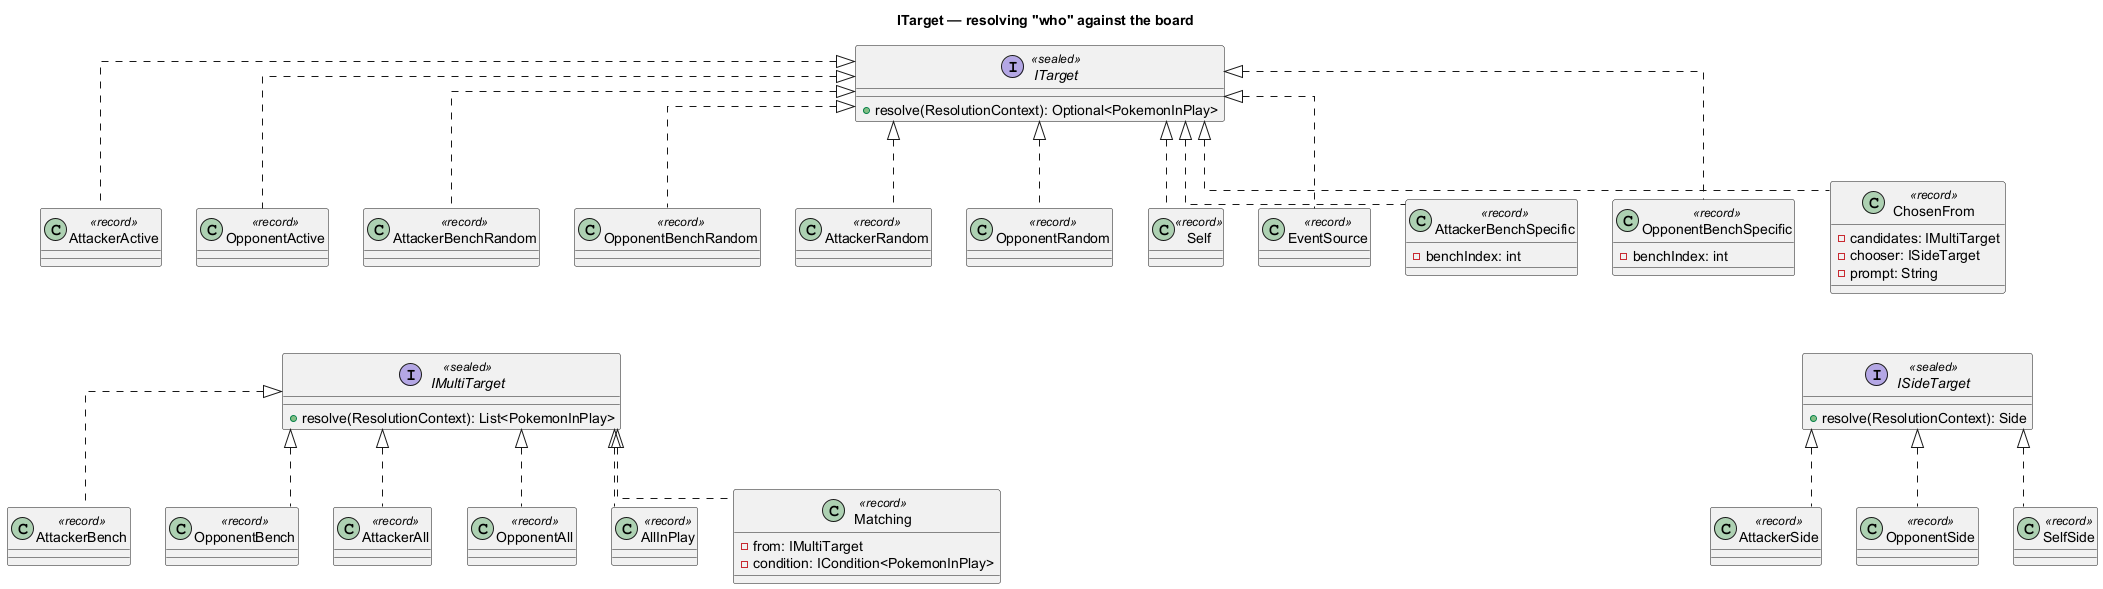

The diagram above was rendered by PlantUML. Its source (embedded in the PNG):
@startuml
title ITarget — resolving "who" against the board

skinparam linetype ortho

interface ITarget <<sealed>> {
    + resolve(ResolutionContext): Optional<PokemonInPlay>
}

/'
  Optional, because a target can legitimately fail to resolve — an empty bench,
  a knocked-out active. An IEffect whose target does not resolve returns
  EffectOutcome.FAILED, which is what makes "If you do, ..." chains work.
  See IAttempt.puml.
'/

/' --- turn-relative --- '/
class AttackerActive <<record>> implements ITarget {}
class OpponentActive <<record>> implements ITarget {}
class AttackerBenchRandom <<record>> implements ITarget {}
class OpponentBenchRandom <<record>> implements ITarget {}
class AttackerRandom <<record>> implements ITarget {}
class OpponentRandom <<record>> implements ITarget {}

/' --- source-relative --- '/
/' The card whose text is resolving. Without this, a Tool's trigger could not
   say "the Pokemon I am attached to": every other target is relative to whose
   turn it is, which is not the same thing once triggers exist. '/
class Self <<record>> implements ITarget {}

/' Only while a trigger is resolving; reads ResolutionContext.event.
   Lets a card retaliate against whatever just hit it. '/
class EventSource <<record>> implements ITarget {}

/' --- index-addressed: the caller already knows which one --- '/
class AttackerBenchSpecific <<record>> implements ITarget {
    - benchIndex: int
}
class OpponentBenchSpecific <<record>> implements ITarget {
    - benchIndex: int
}

/' --- agent-addressed: asked at resolution time --- '/
/' "Choose 1 of your opponent's Benched Pokemon" is a decision made when the
   attack resolves, not when the card is built. These delegate to
   IPlayer.choose. See IPlayer.puml. '/
class ChosenFrom <<record>> implements ITarget {
    - candidates: IMultiTarget
    /' Which player picks — not always the controller. '/
    - chooser: ISideTarget
    - prompt: String
}

/' Formatting only, these are not real relationships. '/
AttackerBenchRandom -[hidden]- IMultiTarget
ChosenFrom -[hidden]- ISideTarget

interface IMultiTarget <<sealed>> {
    + resolve(ResolutionContext): List<PokemonInPlay>
}

class AttackerBench <<record>> implements IMultiTarget {}
class OpponentBench <<record>> implements IMultiTarget {}
class AttackerAll <<record>> implements IMultiTarget {}
class OpponentAll <<record>> implements IMultiTarget {}
class AllInPlay <<record>> implements IMultiTarget {}

/' Narrows a group before choosing or hitting it, e.g. "each of your
   Lightning Pokemon". Reuses the card conditions from ICondition.puml. '/
class Matching <<record>> implements IMultiTarget {
    - from: IMultiTarget
    - condition: ICondition<PokemonInPlay>
}

interface ISideTarget <<sealed>> {
    + resolve(ResolutionContext): Side
}

class AttackerSide <<record>> implements ISideTarget {}
class OpponentSide <<record>> implements ISideTarget {}
/' The side controlling the resolving card — differs from AttackerSide when a
   trigger fires on the defender's card during the attacker's turn. '/
class SelfSide <<record>> implements ISideTarget {}

@enduml